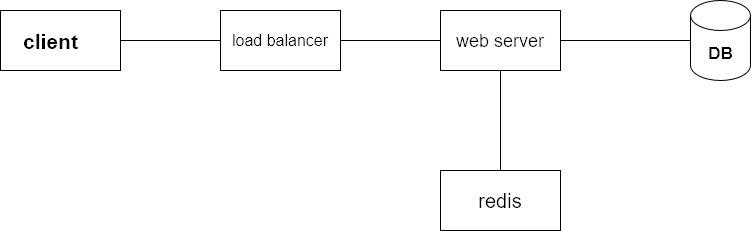

The diagram above was exported from draw.io. Its source (the exported page's mxGraphModel, read from the mxfile embedded in the PNG):
<mxGraphModel dx="958" dy="696" grid="1" gridSize="10" guides="1" tooltips="1" connect="1" arrows="1" fold="1" page="1" pageScale="1" pageWidth="850" pageHeight="1100" math="0" shadow="0">
  <root>
    <mxCell id="0" />
    <mxCell id="1" parent="0" />
    <mxCell id="bGvvaDUt6O9443Y79Sck-1" value="" style="rounded=0;whiteSpace=wrap;html=1;" vertex="1" parent="1">
      <mxGeometry x="40" y="170" width="120" height="60" as="geometry" />
    </mxCell>
    <mxCell id="bGvvaDUt6O9443Y79Sck-2" value="&lt;font style=&quot;font-size: 21px;&quot;&gt;client&lt;/font&gt;" style="text;strokeColor=none;fillColor=none;html=1;fontSize=24;fontStyle=1;verticalAlign=middle;align=center;" vertex="1" parent="1">
      <mxGeometry x="40" y="180" width="100" height="40" as="geometry" />
    </mxCell>
    <mxCell id="bGvvaDUt6O9443Y79Sck-3" value="&lt;font style=&quot;font-size: 16px;&quot;&gt;load balancer&lt;/font&gt;" style="rounded=0;whiteSpace=wrap;html=1;" vertex="1" parent="1">
      <mxGeometry x="260" y="170" width="120" height="60" as="geometry" />
    </mxCell>
    <mxCell id="bGvvaDUt6O9443Y79Sck-4" value="&lt;font style=&quot;font-size: 18px;&quot;&gt;web server&lt;/font&gt;" style="rounded=0;whiteSpace=wrap;html=1;" vertex="1" parent="1">
      <mxGeometry x="480" y="170" width="120" height="60" as="geometry" />
    </mxCell>
    <mxCell id="bGvvaDUt6O9443Y79Sck-5" value="&lt;font style=&quot;font-size: 20px;&quot;&gt;redis&lt;/font&gt;" style="rounded=0;whiteSpace=wrap;html=1;" vertex="1" parent="1">
      <mxGeometry x="480" y="330" width="120" height="60" as="geometry" />
    </mxCell>
    <mxCell id="bGvvaDUt6O9443Y79Sck-7" value="" style="shape=cylinder3;whiteSpace=wrap;html=1;boundedLbl=1;backgroundOutline=1;size=15;" vertex="1" parent="1">
      <mxGeometry x="730" y="160" width="60" height="80" as="geometry" />
    </mxCell>
    <mxCell id="bGvvaDUt6O9443Y79Sck-8" value="&lt;font style=&quot;font-size: 17px; background-color: light-dark(#ffffff, var(--ge-dark-color, #121212));&quot;&gt;DB&lt;/font&gt;" style="text;strokeColor=none;fillColor=none;html=1;fontSize=24;fontStyle=1;verticalAlign=middle;align=center;" vertex="1" parent="1">
      <mxGeometry x="740" y="190" width="40" height="40" as="geometry" />
    </mxCell>
    <mxCell id="bGvvaDUt6O9443Y79Sck-12" value="" style="endArrow=none;html=1;rounded=0;exitX=1;exitY=0.5;exitDx=0;exitDy=0;entryX=0;entryY=0.5;entryDx=0;entryDy=0;" edge="1" parent="1" source="bGvvaDUt6O9443Y79Sck-1" target="bGvvaDUt6O9443Y79Sck-3">
      <mxGeometry width="50" height="50" relative="1" as="geometry">
        <mxPoint x="360" y="260" as="sourcePoint" />
        <mxPoint x="410" y="210" as="targetPoint" />
      </mxGeometry>
    </mxCell>
    <mxCell id="bGvvaDUt6O9443Y79Sck-13" value="" style="endArrow=none;html=1;rounded=0;exitX=1;exitY=0.5;exitDx=0;exitDy=0;entryX=0;entryY=0.5;entryDx=0;entryDy=0;" edge="1" parent="1" source="bGvvaDUt6O9443Y79Sck-3" target="bGvvaDUt6O9443Y79Sck-4">
      <mxGeometry width="50" height="50" relative="1" as="geometry">
        <mxPoint x="360" y="260" as="sourcePoint" />
        <mxPoint x="410" y="210" as="targetPoint" />
      </mxGeometry>
    </mxCell>
    <mxCell id="bGvvaDUt6O9443Y79Sck-14" value="" style="endArrow=none;html=1;rounded=0;entryX=0.5;entryY=1;entryDx=0;entryDy=0;" edge="1" parent="1" source="bGvvaDUt6O9443Y79Sck-5" target="bGvvaDUt6O9443Y79Sck-4">
      <mxGeometry width="50" height="50" relative="1" as="geometry">
        <mxPoint x="540" y="320" as="sourcePoint" />
        <mxPoint x="410" y="210" as="targetPoint" />
      </mxGeometry>
    </mxCell>
    <mxCell id="bGvvaDUt6O9443Y79Sck-15" value="" style="endArrow=none;html=1;rounded=0;exitX=1;exitY=0.5;exitDx=0;exitDy=0;entryX=0;entryY=0.5;entryDx=0;entryDy=0;entryPerimeter=0;" edge="1" parent="1" source="bGvvaDUt6O9443Y79Sck-4" target="bGvvaDUt6O9443Y79Sck-7">
      <mxGeometry width="50" height="50" relative="1" as="geometry">
        <mxPoint x="360" y="260" as="sourcePoint" />
        <mxPoint x="410" y="210" as="targetPoint" />
      </mxGeometry>
    </mxCell>
  </root>
</mxGraphModel>